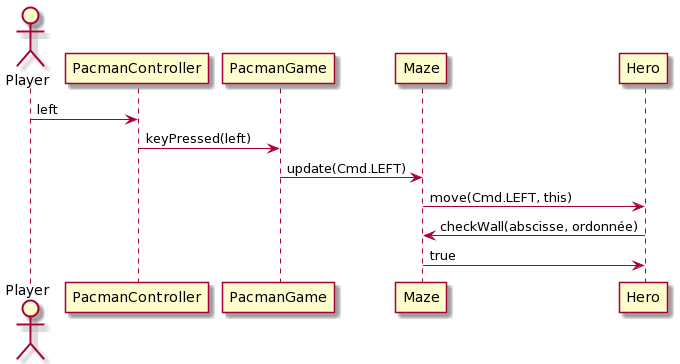

The diagram above was rendered by PlantUML. Its source (embedded in the PNG):
@startuml
actor Player
Player -> PacmanController : left
PacmanController -> PacmanGame : keyPressed(left)
PacmanGame -> Maze : update(Cmd.LEFT)
Maze -> Hero : move(Cmd.LEFT, this)
Hero -> Maze : checkWall(abscisse, ordonnée)
Maze -> Hero : true
@enduml